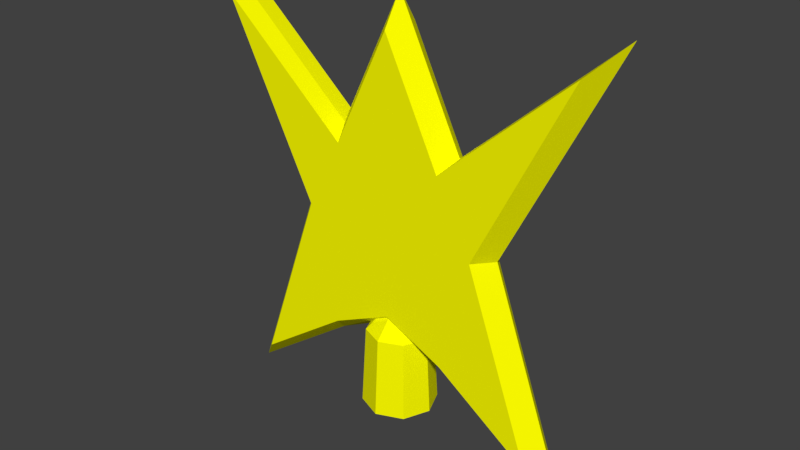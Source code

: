 # Source: Star.blend  (saved by Blender 2.78.0; exported with 4.5.12 LTS)
import bpy
from mathutils import Matrix  # noqa: F401  (used for matrix-valued properties, if any)

bpy.ops.wm.read_factory_settings(use_empty=True)
scene = bpy.context.scene
scene.name = 'Scene'

# ---- collections
col_collection_1 = bpy.data.collections.new('Collection 1'); scene.collection.children.link(col_collection_1)

# ---- materials (node trees are filled in below, after node groups)
mat_star = bpy.data.materials.new('Star')
mat_star.alpha_threshold = 0.0
mat_star.use_transparent_shadow = False
mat_star.diffuse_color = (1.0, 1.0, 0.0, 1.0)
mat_star.roughness = 0.5

# ---- material node trees

# ---- world
world_world = bpy.data.worlds.new('World'); scene.world = world_world
world_world.color = (0.05088, 0.05088, 0.05088)
world_world.use_sun_shadow = False
world_world.sun_shadow_jitter_overblur = 0.0
world_world.cycles.sampling_method = 'MANUAL'

# ---- meshes
me_cube_001 = bpy.data.meshes.new('Cube.001')
me_cube_001.from_pydata([(-0.2773, -0.03412, -0.2471), (-0.3241, -0.03412, 0.401), (-0.2773, 0.03412, -0.2471), (-0.3241, 0.03412, 0.401), (0.2773, -0.03412, -0.2471), (0.3241, -0.03412, 0.401), (0.2773, 0.03412, -0.2471), (0.3241, 0.03412, 0.401), (6.943e-09, 0.03412, -0.07705), (6.943e-09, 0.03412, 0.401), (6.943e-09, -0.03412, -0.07705), (6.943e-09, -0.03412, 0.401), (-0.1607, -0.03412, 0.07695), (-0.1607, 0.03412, 0.07695), (0.1607, 0.03412, 0.07695), (0.1607, -0.03412, 0.07695), (6.943e-09, -0.03412, 0.1587), (6.943e-09, 0.03412, 0.1587), (-0.1088, 0.03412, -0.1282), (-0.09707, -0.03412, 0.2017), (-0.09707, 0.03412, 0.2017), (-0.1088, -0.03412, -0.1282), (-0.08036, 0.03412, 0.1178), (-0.08036, -0.03412, 0.1178), (0.09707, 0.03412, 0.2017), (0.1088, -0.03412, -0.1282), (0.1088, 0.03412, -0.1282), (0.09707, -0.03412, 0.2017), (0.08036, -0.03412, 0.1178), (0.08036, 0.03412, 0.1178), (-0.324, 1.129e-10, -0.3024), (-0.3787, 1.129e-10, 0.455), (0.324, 1.129e-10, -0.3024), (0.3787, 1.129e-10, 0.455), (6.943e-09, 1.129e-10, 0.455), (6.943e-09, 1.129e-10, -0.09807), (0.1878, 1.129e-10, 0.07627), (-0.1878, 1.129e-10, 0.07627), (-0.1271, 1.129e-10, -0.163), (-0.1134, 1.129e-10, 0.222), (0.1134, 1.129e-10, 0.222), (0.1271, 1.129e-10, -0.163), (0.04004, 0.04004, -0.1137), (-7.006e-09, 0.05663, -0.1137), (-6.288e-09, 0.0642, -0.2531), (-9.739e-09, 0.0278, -0.08149), (0.0454, 0.0454, -0.2531), (0.01966, 0.01966, -0.08149), (0.0642, -4.746e-10, -0.2531), (0.0278, 2.966e-11, -0.08149), (0.0454, -0.0454, -0.2531), (0.01966, -0.01966, -0.08149), (-1.19e-08, -0.0642, -0.2531), (-1.217e-08, -0.0278, -0.08149), (-0.0454, -0.0454, -0.2531), (-0.01966, -0.01966, -0.08149), (-0.0642, 3.097e-09, -0.2531), (-0.0278, 1.576e-09, -0.08149), (-0.0454, 0.0454, -0.2531), (-0.01966, 0.01966, -0.08149), (0.05663, -3.697e-10, -0.1137), (0.04004, -0.04004, -0.1137), (-1.196e-08, -0.05663, -0.1137), (-0.04004, -0.04004, -0.1137), (-0.05663, 2.781e-09, -0.1137), (-0.04004, 0.04004, -0.1137)], [], [(37, 31, 3, 13), (29, 24, 7, 14), (36, 33, 5, 15), (23, 19, 1, 12), (41, 32, 4, 25), (39, 31, 1, 19), (40, 34, 11, 27), (38, 35, 10, 21), (28, 27, 11, 16), (22, 20, 9, 17), (18, 22, 17, 8), (25, 28, 16, 10), (21, 23, 12, 0), (32, 36, 15, 4), (26, 29, 14, 6), (30, 37, 13, 2), (10, 16, 23, 21), (2, 13, 22, 18), (13, 3, 20, 22), (30, 38, 21, 0), (34, 39, 19, 11), (16, 11, 19, 23), (8, 17, 29, 26), (4, 15, 28, 25), (15, 5, 27, 28), (33, 40, 27, 5), (35, 41, 25, 10), (17, 9, 24, 29), (8, 26, 41, 35), (7, 24, 40, 33), (9, 20, 39, 34), (2, 18, 38, 30), (0, 12, 37, 30), (6, 14, 36, 32), (18, 8, 35, 38), (24, 9, 34, 40), (20, 3, 31, 39), (26, 6, 32, 41), (14, 7, 33, 36), (12, 1, 31, 37), (46, 42, 60, 48), (43, 45, 47, 42), (48, 60, 61, 50), (42, 47, 49, 60), (50, 61, 62, 52), (60, 49, 51, 61), (52, 62, 63, 54), (61, 51, 53, 62), (54, 63, 64, 56), (62, 53, 55, 63), (56, 64, 65, 58), (63, 55, 57, 64), (47, 45, 59, 57, 55, 53, 51, 49), (58, 65, 43, 44), (64, 57, 59, 65), (44, 43, 42, 46), (65, 59, 45, 43), (44, 46, 48, 50, 52, 54, 56, 58)])
me_cube_001.materials.append(mat_star)
me_cube_001.use_remesh_preserve_volume = False
me_cube_001.use_remesh_preserve_attributes = False
me_cube_001.use_mirror_vertex_groups = False
me_cube_001.update()

# ---- objects
ob_star = bpy.data.objects.new('Star', me_cube_001)

# ---- transforms, parenting, visibility, modifiers, constraints
ob_star.location = (0.0, 0.0, 0.0)
ob_star.lineart.crease_threshold = 0.0

# ---- collection membership
col_collection_1.objects.link(ob_star)

# ---- scene / render settings (as saved in the file)
scene.frame_start = 1; scene.frame_end = 250; scene.frame_set(1)
scene.render.engine = 'BLENDER_EEVEE_NEXT'
scene.render.resolution_percentage = 50
scene.render.dither_intensity = 0.0
scene.cycles.use_denoising = False
scene.cycles.samples = 128
scene.cycles.sampling_pattern = 'TABULATED_SOBOL'
scene.cycles.light_sampling_threshold = 0.0
scene.cycles.use_adaptive_sampling = False
scene.cycles.use_light_tree = False
scene.cycles.blur_glossy = 0.0
scene.cycles.sample_clamp_indirect = 0.0
scene.view_settings.view_transform = 'Standard'
bpy.context.view_layer.update()

# ---- added for rendering (the .blend has no active camera and no usable light): camera, sun
cam_auto = bpy.data.cameras.new('AutoCamera')
cam_auto.lens = 50.0
cam_auto.sensor_width = 36.0
cam_auto.clip_end = 1000.0
ob_auto_camera = bpy.data.objects.new('AutoCamera', cam_auto)
scene.collection.objects.link(ob_auto_camera)
ob_auto_camera.location = (0.998145, -1.19777, 0.87479)
ob_auto_camera.rotation_euler = (1.09748, -7.21219e-08, 0.694738)
scene.camera = ob_auto_camera
light_auto_sun = bpy.data.lights.new('AutoSun', 'SUN')
light_auto_sun.energy = 3.0
light_auto_sun.angle = 0.0523599
ob_auto_sun = bpy.data.objects.new('AutoSun', light_auto_sun)
scene.collection.objects.link(ob_auto_sun)
ob_auto_sun.rotation_euler = (0.872665, 0.174533, 0.523599)
bpy.context.view_layer.update()
